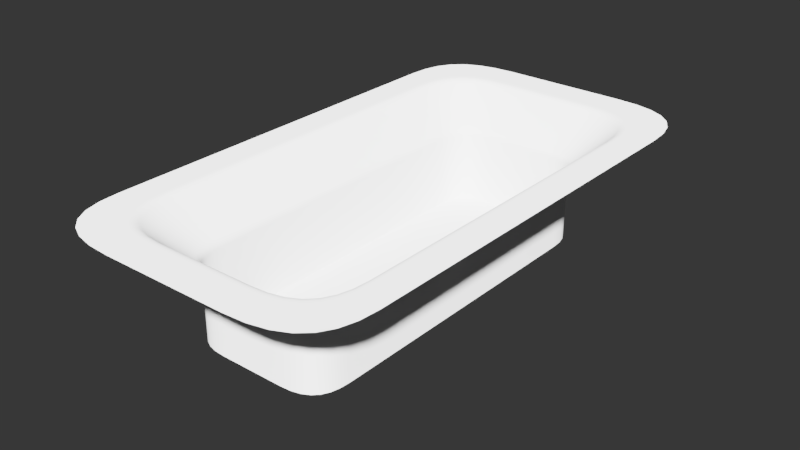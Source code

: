 # Source: 002.blend  (saved by Blender 2.79.0; exported with 4.5.12 LTS)
import bpy
from mathutils import Matrix  # noqa: F401  (used for matrix-valued properties, if any)

bpy.ops.wm.read_factory_settings(use_empty=True)
scene = bpy.context.scene
scene.name = 'Scene'

# ---- collections
col_collection_1 = bpy.data.collections.new('Collection 1'); scene.collection.children.link(col_collection_1)

# ---- node groups
ng_auto_smooth = bpy.data.node_groups.new('Auto Smooth', 'GeometryNodeTree')
_s = ng_auto_smooth.interface.new_socket(name='Geometry', in_out='OUTPUT', socket_type='NodeSocketGeometry')
_s = ng_auto_smooth.interface.new_socket(name='Geometry', in_out='INPUT', socket_type='NodeSocketGeometry')
_s = ng_auto_smooth.interface.new_socket(name='Angle', in_out='INPUT', socket_type='NodeSocketFloat')
_s.subtype = 'ANGLE'
_s.min_value = 0.0
_s.max_value = 3.142
ng_auto_smooth.is_modifier = True
_N = ng_auto_smooth.nodes; _L = ng_auto_smooth.links
n0 = _N.new('NodeGroupOutput'); n0.name = 'Group Output'; n0.location = (480, -100)
n1 = _N.new('NodeGroupInput'); n1.name = 'Group Input'; n1.location = (-420, -300)
n2 = _N.new('NodeGroupInput'); n2.name = 'Group Input.001'; n2.location = (-60, -100)
n3 = _N.new('GeometryNodeSetShadeSmooth'); n3.name = 'Set Shade Smooth'; n3.location = (120, -100)
n3.domain = 'EDGE'
n4 = _N.new('GeometryNodeSetShadeSmooth'); n4.name = 'Set Shade Smooth.001'; n4.location = (300, -100)
n5 = _N.new('GeometryNodeInputMeshEdgeAngle'); n5.name = 'Edge Angle'; n5.location = (-420, -220)
n6 = _N.new('GeometryNodeInputEdgeSmooth'); n6.name = 'Is Edge Smooth'; n6.location = (-60, -160)
n7 = _N.new('GeometryNodeInputShadeSmooth'); n7.name = 'Is Face Smooth'; n7.location = (-240, -340)
n8 = _N.new('FunctionNodeBooleanMath'); n8.name = 'Boolean Math'; n8.location = (-60, -220)
n9 = _N.new('FunctionNodeCompare'); n9.name = 'Compare'; n9.location = (-240, -180)
n9.operation = 'LESS_EQUAL'
_L.new(n5.outputs[0], n9.inputs[0])
_L.new(n4.outputs[0], n0.inputs[0])
_L.new(n1.outputs[1], n9.inputs[1])
_L.new(n9.outputs[0], n8.inputs[0])
_L.new(n7.outputs[0], n8.inputs[1])
_L.new(n2.outputs[0], n3.inputs[0])
_L.new(n6.outputs[0], n3.inputs[1])
_L.new(n3.outputs[0], n4.inputs[0])
_L.new(n8.outputs[0], n3.inputs[2])
n0.is_active_output = True

# ---- world
world_world = bpy.data.worlds.new('World'); scene.world = world_world
world_world.use_nodes = True; world_world.node_tree.nodes.clear()
_N = world_world.node_tree.nodes; _L = world_world.node_tree.links
n0 = _N.new('ShaderNodeBackground'); n0.name = 'Background'; n0.location = (630, 254)
n0.inputs[0].default_value = (0.003936, 0.003936, 0.003936, 1.0)
n1 = _N.new('ShaderNodeOutputWorld'); n1.name = 'World Output'; n1.location = (890, 246)
_L.new(n0.outputs[0], n1.inputs[0])
n1.is_active_output = True
world_world.color = (0.05088, 0.05088, 0.05088)
world_world.use_sun_shadow = False
world_world.sun_shadow_jitter_overblur = 0.0
world_world.cycles.sampling_method = 'MANUAL'

# ---- meshes
me_plane_133 = bpy.data.meshes.new('Plane.133')
me_plane_133.from_pydata([(-0.2521, 1.009, 6.453e-16), (-0.5689, 0.735, 2.052e-16), (0.2521, 1.009, 6.453e-16), (0.5689, 0.735, 2.052e-16), (-0.2521, -1.009, 6.453e-16), (-0.5689, -0.735, 2.052e-16), (0.2521, -1.009, 6.453e-16), (0.5689, -0.735, 2.052e-16), (-0.563, 0.8105, 3.438e-16), (-0.5449, 0.8731, 6.732e-16), (-0.514, 0.9233, 1.064e-15), (-0.4699, 0.9615, 1.386e-15), (-0.4119, 0.9881, 1.51e-15), (-0.3395, 1.004, 1.306e-15), (0.563, 0.8105, 3.438e-16), (0.5449, 0.8731, 6.732e-16), (0.514, 0.9233, 1.064e-15), (0.4699, 0.9615, 1.386e-15), (0.4119, 0.9881, 1.51e-15), (0.3395, 1.004, 1.306e-15), (-0.563, -0.8105, 3.438e-16), (-0.5449, -0.8731, 6.732e-16), (-0.514, -0.9233, 1.064e-15), (-0.4699, -0.9615, 1.386e-15), (-0.4119, -0.9881, 1.51e-15), (-0.3395, -1.004, 1.306e-15), (0.563, -0.8105, 3.438e-16), (0.5449, -0.8731, 6.732e-16), (0.514, -0.9233, 1.064e-15), (0.4699, -0.9615, 1.386e-15), (0.4119, -0.9881, 1.51e-15), (0.3395, -1.004, 1.306e-15), (0.5689, 0.147, 2.052e-16), (0.5689, 0.441, 2.052e-16), (0.5689, -0.147, 2.052e-16), (0.5689, -0.441, 2.052e-16), (-0.5689, 0.147, 2.052e-16), (-0.5689, 0.441, 2.052e-16), (-0.5689, -0.147, 2.052e-16), (-0.5689, -0.441, 2.052e-16), (0.3245, -0.441, 2.052e-16), (0.3245, -0.7083, 2.052e-16), (0.2447, -0.7743, 6.453e-16), (0.3245, 0.441, 2.052e-16), (-0.3245, -0.441, 2.052e-16), (-0.3245, -0.7083, 2.052e-16), (-0.2447, -0.7743, 6.453e-16), (0.3245, 0.7083, 2.052e-16), (0.2447, 0.7743, 6.453e-16), (-0.3245, 0.441, 2.052e-16), (-0.3245, 0.7083, 2.052e-16), (-0.2447, 0.7743, 6.453e-16), (-5.96e-08, 0.7743, -1.829e-15), (-0.3245, 0.147, 2.052e-16), (-1.192e-07, 1.009, -1.829e-15), (-2.98e-08, 0.441, -1.829e-15), (-1.49e-08, 0.147, -1.829e-15), (0.3245, 0.147, 2.052e-16), (5.96e-08, -0.7743, -1.829e-15), (-0.3245, -0.147, 2.052e-16), (1.192e-07, -1.009, -1.829e-15), (2.98e-08, -0.441, -1.829e-15), (1.49e-08, -0.147, -1.829e-15), (0.3245, -0.147, 2.052e-16), (5.96e-08, -0.7083, -1.829e-15), (-5.96e-08, 0.7083, -1.829e-15)], [], [(51, 13, 12), (59, 53, 36, 38), (48, 18, 19), (45, 44, 39, 5), (58, 46, 4, 60), (49, 37, 36, 53), (50, 10, 9), (62, 56, 53, 59), (48, 19, 2), (50, 51, 11, 10), (52, 54, 0, 51), (47, 16, 17, 48), (41, 27, 26), (62, 63, 57, 56), (50, 8, 1), (41, 42, 29, 28), (50, 9, 8), (42, 6, 31), (52, 48, 2, 54), (45, 5, 20), (45, 20, 21), (45, 21, 22), (46, 24, 25), (46, 25, 4), (50, 65, 52, 51), (40, 35, 34, 63), (12, 11, 51), (63, 62, 61, 40), (57, 43, 55, 56), (41, 64, 58, 42), (51, 0, 13), (47, 48, 52, 65), (47, 43, 33, 3), (53, 56, 55, 49), (41, 28, 27), (44, 59, 38, 39), (43, 57, 32, 33), (58, 60, 6, 42), (47, 3, 14), (59, 44, 61, 62), (30, 29, 42), (50, 1, 37, 49), (47, 14, 15), (42, 31, 30), (41, 7, 35, 40), (41, 26, 7), (18, 48, 17), (47, 15, 16), (24, 46, 23), (45, 22, 23, 46), (45, 46, 58, 64), (63, 34, 32, 57), (44, 45, 64, 61), (40, 61, 64, 41), (49, 55, 65, 50), (43, 47, 65, 55)])
me_plane_133.use_remesh_preserve_volume = False
me_plane_133.use_remesh_preserve_attributes = False
me_plane_133.use_mirror_vertex_groups = False
me_plane_133.update()
me_plane_134 = bpy.data.meshes.new('Plane.134')
me_plane_134.from_pydata([(0.2593, 0.5341, -0.421), (0.1188, 0.6746, -0.421), (-0.1188, 0.6746, -0.421), (-0.2593, 0.5341, -0.421), (-0.2593, -0.5341, -0.421), (-0.1188, -0.6746, -0.421), (0.1188, -0.6746, -0.421), (0.2593, -0.5341, -0.421), (0.2567, 0.5729, -0.421), (0.2487, 0.605, -0.421), (0.235, 0.6307, -0.421), (0.2154, 0.6503, -0.421), (0.1897, 0.664, -0.421), (0.1576, 0.672, -0.421), (-0.1576, 0.672, -0.421), (-0.1897, 0.664, -0.421), (-0.2154, 0.6503, -0.421), (-0.235, 0.6307, -0.421), (-0.2487, 0.605, -0.421), (-0.2567, 0.5729, -0.421), (-0.2567, -0.5729, -0.421), (-0.2487, -0.605, -0.421), (-0.235, -0.6307, -0.421), (-0.2154, -0.6503, -0.421), (-0.1897, -0.664, -0.421), (-0.1576, -0.672, -0.421), (0.1576, -0.672, -0.421), (0.1897, -0.664, -0.421), (0.2154, -0.6503, -0.421), (0.235, -0.6307, -0.421), (0.2487, -0.605, -0.421), (0.2567, -0.5729, -0.421), (0.2593, 0.3205, -0.421), (0.2593, 0.1068, -0.421), (0.2593, -0.1068, -0.421), (0.2593, -0.3205, -0.421), (-0.2593, -0.3205, -0.421), (-0.2593, -0.1068, -0.421), (-0.2593, 0.1068, -0.421), (-0.2593, 0.3205, -0.421), (0.2292, 0.9554, 0.0), (0.5172, 0.696, 0.0), (-0.5172, 0.696, 0.0), (-0.2292, 0.9554, 0.0), (-0.2292, -0.9554, 0.0), (-0.5172, -0.696, 0.0), (0.5172, -0.696, 0.0), (0.2292, -0.9554, 0.0), (0.5118, 0.7675, 0.0), (0.4954, 0.8268, 0.0), (0.4673, 0.8743, 0.0), (0.4272, 0.9104, 0.0), (0.3745, 0.9357, 0.0), (0.3086, 0.9505, 0.0), (-0.3086, 0.9505, 0.0), (-0.3745, 0.9357, 0.0), (-0.4272, 0.9104, 0.0), (-0.4673, 0.8743, 0.0), (-0.4954, 0.8268, 0.0), (-0.5118, 0.7675, 0.0), (-0.5118, -0.7675, 0.0), (-0.4954, -0.8268, 0.0), (-0.4673, -0.8743, 0.0), (-0.4272, -0.9104, 0.0), (-0.3745, -0.9357, 0.0), (-0.3086, -0.9505, 0.0), (0.3086, -0.9505, 0.0), (0.3745, -0.9357, 0.0), (0.4272, -0.9104, 0.0), (0.4673, -0.8743, 0.0), (0.4954, -0.8268, 0.0), (0.5118, -0.7675, 0.0), (0.5172, -0.4176, 0.0), (0.5172, -0.1392, 0.0), (0.5172, 0.1392, 0.0), (0.5172, 0.4176, 0.0), (-0.5172, 0.4176, 0.0), (-0.5172, 0.1392, 0.0), (-0.5172, -0.1392, 0.0), (-0.5172, -0.4176, 0.0), (5.96e-08, -0.6746, -0.421), (1.192e-07, -0.9554, 0.0), (0.0, 0.6746, -0.421), (-5.96e-08, 0.9554, 0.0), (5.96e-08, -0.3205, -0.421), (5.96e-08, -0.5341, -0.421), (2.98e-08, -0.1068, -0.421), (1.49e-08, 0.1068, -0.421), (0.0, 0.3205, -0.421), (0.0, 0.5341, -0.421), (0.1848, 0.8365, 0.0), (0.1725, 0.8047, -0.01324), (0.1188, 0.6746, -0.1627), (0.1243, 0.6878, -0.1306), (0.2593, 0.5341, -0.1627), (0.2724, 0.5398, -0.1306), (0.4155, 0.608, 0.0), (0.3879, 0.5898, -0.01324), (-0.4155, 0.608, 0.0), (-0.3879, 0.5898, -0.01324), (-0.2593, 0.5341, -0.1627), (-0.2724, 0.5398, -0.1306), (-0.1188, 0.6746, -0.1627), (-0.1243, 0.6878, -0.1306), (-0.1848, 0.8365, 0.0), (-0.1725, 0.8047, -0.01324), (-0.1848, -0.8365, 0.0), (-0.1725, -0.8047, -0.01324), (-0.1188, -0.6746, -0.1627), (-0.1243, -0.6878, -0.1306), (-0.2593, -0.5341, -0.1627), (-0.2724, -0.5398, -0.1306), (-0.4155, -0.608, 0.0), (-0.3879, -0.5898, -0.01324), (0.4155, -0.608, 0.0), (0.3879, -0.5898, -0.01324), (0.2593, -0.5341, -0.1627), (0.2724, -0.5398, -0.1306), (0.1188, -0.6746, -0.1627), (0.1243, -0.6878, -0.1306), (0.1848, -0.8365, 0.0), (0.1725, -0.8047, -0.01324), (0.2696, 0.5806, -0.1306), (0.2567, 0.5729, -0.1627), (0.2611, 0.6144, -0.1306), (0.2487, 0.605, -0.1627), (0.2467, 0.6415, -0.1306), (0.235, 0.6307, -0.1627), (0.2261, 0.6622, -0.1306), (0.2154, 0.6503, -0.1627), (0.199, 0.6766, -0.1306), (0.1897, 0.664, -0.1627), (0.1651, 0.685, -0.1306), (0.1576, 0.672, -0.1627), (0.4113, 0.6706, 0.0), (0.3839, 0.6489, -0.01324), (0.3983, 0.7226, 0.0), (0.3717, 0.698, -0.01324), (0.376, 0.7645, 0.0), (0.3507, 0.7374, -0.01324), (0.344, 0.7965, 0.0), (0.3207, 0.7674, -0.01324), (0.3018, 0.8189, 0.0), (0.2813, 0.7883, -0.01324), (0.2488, 0.8321, 0.0), (0.232, 0.8007, -0.01324), (-0.1651, 0.685, -0.1306), (-0.1576, 0.672, -0.1627), (-0.199, 0.6766, -0.1306), (-0.1897, 0.664, -0.1627), (-0.2261, 0.6622, -0.1306), (-0.2154, 0.6503, -0.1627), (-0.2467, 0.6415, -0.1306), (-0.235, 0.6307, -0.1627), (-0.2611, 0.6144, -0.1306), (-0.2487, 0.605, -0.1627), (-0.2696, 0.5806, -0.1306), (-0.2567, 0.5729, -0.1627), (-0.2488, 0.8321, 0.0), (-0.232, 0.8007, -0.01324), (-0.3018, 0.8189, 0.0), (-0.2813, 0.7883, -0.01324), (-0.344, 0.7965, 0.0), (-0.3207, 0.7674, -0.01324), (-0.376, 0.7645, 0.0), (-0.3507, 0.7374, -0.01324), (-0.3983, 0.7226, 0.0), (-0.3717, 0.698, -0.01324), (-0.4113, 0.6706, 0.0), (-0.3839, 0.6489, -0.01324), (-0.2696, -0.5806, -0.1306), (-0.2567, -0.5729, -0.1627), (-0.2611, -0.6144, -0.1306), (-0.2487, -0.605, -0.1627), (-0.2467, -0.6415, -0.1306), (-0.235, -0.6307, -0.1627), (-0.2261, -0.6622, -0.1306), (-0.2154, -0.6503, -0.1627), (-0.199, -0.6766, -0.1306), (-0.1897, -0.664, -0.1627), (-0.1651, -0.685, -0.1306), (-0.1576, -0.672, -0.1627), (-0.4113, -0.6706, 0.0), (-0.3839, -0.6489, -0.01324), (-0.3983, -0.7226, 0.0), (-0.3717, -0.698, -0.01324), (-0.376, -0.7645, 0.0), (-0.3507, -0.7374, -0.01324), (-0.344, -0.7965, 0.0), (-0.3207, -0.7674, -0.01324), (-0.3018, -0.8189, 0.0), (-0.2813, -0.7883, -0.01324), (-0.2488, -0.8321, 0.0), (-0.232, -0.8007, -0.01324), (0.1651, -0.685, -0.1306), (0.1576, -0.672, -0.1627), (0.199, -0.6766, -0.1306), (0.1897, -0.664, -0.1627), (0.2261, -0.6622, -0.1306), (0.2154, -0.6503, -0.1627), (0.2467, -0.6415, -0.1306), (0.235, -0.6307, -0.1627), (0.2611, -0.6144, -0.1306), (0.2487, -0.605, -0.1627), (0.2696, -0.5806, -0.1306), (0.2567, -0.5729, -0.1627), (0.2488, -0.8321, 0.0), (0.232, -0.8007, -0.01324), (0.3018, -0.8189, 0.0), (0.2813, -0.7883, -0.01324), (0.344, -0.7965, 0.0), (0.3207, -0.7674, -0.01324), (0.376, -0.7645, 0.0), (0.3507, -0.7374, -0.01324), (0.3983, -0.7226, 0.0), (0.3717, -0.698, -0.01324), (0.4113, -0.6706, 0.0), (0.3839, -0.6489, -0.01324), (0.2593, 0.3205, -0.1627), (0.2724, 0.3239, -0.1306), (0.2593, 0.1068, -0.1627), (0.2724, 0.108, -0.1306), (0.2593, -0.1068, -0.1627), (0.2724, -0.108, -0.1306), (0.2724, -0.3239, -0.1306), (0.2593, -0.3205, -0.1627), (0.4155, -0.3648, 0.0), (0.3879, -0.3539, -0.01324), (0.4155, -0.1216, 0.0), (0.3879, -0.118, -0.01324), (0.4155, 0.1216, 0.0), (0.3879, 0.118, -0.01324), (0.3879, 0.3539, -0.01324), (0.4155, 0.3648, 0.0), (-0.4155, 0.3648, 0.0), (-0.3879, 0.3539, -0.01324), (-0.4155, 0.1216, 0.0), (-0.3879, 0.118, -0.01324), (-0.4155, -0.1216, 0.0), (-0.3879, -0.118, -0.01324), (-0.3879, -0.3539, -0.01324), (-0.4155, -0.3648, 0.0), (-0.2593, -0.3205, -0.1627), (-0.2724, -0.3239, -0.1306), (-0.2593, -0.1068, -0.1627), (-0.2724, -0.108, -0.1306), (-0.2593, 0.1068, -0.1627), (-0.2724, 0.108, -0.1306), (-0.2724, 0.3239, -0.1306), (-0.2593, 0.3205, -0.1627), (1.192e-07, -0.6878, -0.1306), (1.192e-07, -0.6746, -0.1627), (1.192e-07, -0.8047, -0.01324), (1.192e-07, -0.8365, 0.0), (-5.96e-08, 0.8047, -0.01324), (-5.96e-08, 0.8365, 0.0), (-5.96e-08, 0.6878, -0.1306), (-5.96e-08, 0.6746, -0.1627), (-0.1828, 0.8311, -0.0002471), (-0.1809, 0.8261, -0.001004), (-0.1791, 0.8214, -0.002293), (-0.1774, 0.817, -0.004139), (-0.1757, 0.8128, -0.006564), (-0.1741, 0.8087, -0.009591), (-0.2461, 0.8268, -0.0002471), (-0.2436, 0.8219, -0.001004), (-0.2411, 0.8172, -0.002293), (-0.2388, 0.8128, -0.004139), (-0.2365, 0.8086, -0.006564), (-0.2342, 0.8046, -0.009591), (-0.2985, 0.8137, -0.0002471), (-0.2954, 0.8089, -0.001004), (-0.2925, 0.8044, -0.002293), (-0.2896, 0.8001, -0.004139), (-0.2868, 0.7961, -0.006564), (-0.2841, 0.7922, -0.009591), (-0.3403, 0.7915, -0.0002471), (-0.3368, 0.7869, -0.001004), (-0.3335, 0.7826, -0.002293), (-0.3303, 0.7785, -0.004139), (-0.3271, 0.7746, -0.006564), (-0.3239, 0.771, -0.009591), (-0.372, 0.7598, -0.0002471), (-0.3683, 0.7554, -0.001004), (-0.3647, 0.7514, -0.002293), (-0.3611, 0.7476, -0.004139), (-0.3577, 0.7441, -0.006564), (-0.3542, 0.7407, -0.009591), (-0.3941, 0.7182, -0.0002471), (-0.3902, 0.7142, -0.001004), (-0.3864, 0.7105, -0.002293), (-0.3827, 0.7071, -0.004139), (-0.379, 0.7039, -0.006564), (-0.3754, 0.7009, -0.009591), (-0.407, 0.6666, -0.0002471), (-0.403, 0.663, -0.001004), (-0.3991, 0.6597, -0.002293), (-0.3953, 0.6567, -0.004139), (-0.3915, 0.6539, -0.006564), (-0.3878, 0.6513, -0.009591), (-0.4112, 0.6044, -0.0002471), (-0.4072, 0.6012, -0.001004), (-0.4033, 0.5984, -0.002293), (-0.3994, 0.5958, -0.004139), (-0.3956, 0.5936, -0.006564), (-0.3918, 0.5916, -0.009591), (-0.4112, 0.3627, -0.0002471), (-0.4072, 0.3607, -0.001004), (-0.4033, 0.359, -0.002293), (-0.3994, 0.3575, -0.004139), (-0.3956, 0.3561, -0.006564), (-0.3918, 0.3549, -0.009591), (-0.4112, 0.1209, -0.0002471), (-0.4072, 0.1202, -0.001004), (-0.4033, 0.1197, -0.002293), (-0.3994, 0.1192, -0.004139), (-0.3956, 0.1187, -0.006564), (-0.3918, 0.1183, -0.009591), (-0.4112, -0.1209, -0.0002471), (-0.4072, -0.1202, -0.001004), (-0.4033, -0.1197, -0.002293), (-0.3994, -0.1192, -0.004139), (-0.3956, -0.1187, -0.006564), (-0.3918, -0.1183, -0.009591), (-0.4112, -0.3627, -0.0002471), (-0.4072, -0.3607, -0.001004), (-0.4033, -0.359, -0.002293), (-0.3994, -0.3575, -0.004139), (-0.3956, -0.3561, -0.006564), (-0.3918, -0.3549, -0.009591), (-0.4112, -0.6044, -0.0002471), (-0.4072, -0.6012, -0.001004), (-0.4033, -0.5984, -0.002293), (-0.3994, -0.5958, -0.004139), (-0.3956, -0.5936, -0.006564), (-0.3918, -0.5916, -0.009591), (-0.407, -0.6666, -0.0002471), (-0.403, -0.663, -0.001004), (-0.3991, -0.6597, -0.002293), (-0.3953, -0.6567, -0.004139), (-0.3915, -0.6539, -0.006564), (-0.3878, -0.6513, -0.009591), (-0.3941, -0.7182, -0.0002471), (-0.3902, -0.7142, -0.001004), (-0.3864, -0.7105, -0.002293), (-0.3827, -0.7071, -0.004139), (-0.379, -0.7039, -0.006564), (-0.3754, -0.7009, -0.009591), (-0.372, -0.7598, -0.0002471), (-0.3683, -0.7554, -0.001004), (-0.3647, -0.7514, -0.002293), (-0.3611, -0.7476, -0.004139), (-0.3577, -0.7441, -0.006564), (-0.3542, -0.7407, -0.009591), (-0.3403, -0.7915, -0.0002471), (-0.3368, -0.7869, -0.001004), (-0.3335, -0.7826, -0.002293), (-0.3303, -0.7785, -0.004139), (-0.3271, -0.7746, -0.006564), (-0.3239, -0.771, -0.009591), (-0.2985, -0.8137, -0.0002471), (-0.2954, -0.8089, -0.001004), (-0.2925, -0.8044, -0.002293), (-0.2896, -0.8001, -0.004139), (-0.2868, -0.7961, -0.006564), (-0.2841, -0.7922, -0.009591), (-0.2461, -0.8268, -0.0002471), (-0.2436, -0.8219, -0.001004), (-0.2411, -0.8172, -0.002293), (-0.2388, -0.8128, -0.004139), (-0.2365, -0.8086, -0.006564), (-0.2342, -0.8046, -0.009591), (-0.1828, -0.8311, -0.0002471), (-0.1809, -0.8261, -0.001004), (-0.1791, -0.8214, -0.002293), (-0.1774, -0.817, -0.004139), (-0.1757, -0.8128, -0.006564), (-0.1741, -0.8087, -0.009591), (1.192e-07, -0.8311, -0.0002471), (1.192e-07, -0.8261, -0.001004), (1.192e-07, -0.8214, -0.002293), (1.192e-07, -0.817, -0.004139), (1.192e-07, -0.8128, -0.006564), (1.192e-07, -0.8087, -0.009591), (0.1828, -0.8311, -0.0002471), (0.1809, -0.8261, -0.001004), (0.1791, -0.8214, -0.002293), (0.1774, -0.817, -0.004139), (0.1757, -0.8128, -0.006564), (0.1741, -0.8087, -0.009591), (0.2461, -0.8268, -0.0002471), (0.2436, -0.8219, -0.001004), (0.2411, -0.8172, -0.002293), (0.2388, -0.8128, -0.004139), (0.2365, -0.8086, -0.006564), (0.2342, -0.8046, -0.009591), (0.2985, -0.8137, -0.0002471), (0.2954, -0.8089, -0.001004), (0.2925, -0.8044, -0.002293), (0.2896, -0.8001, -0.004139), (0.2868, -0.7961, -0.006564), (0.2841, -0.7922, -0.009591), (0.3403, -0.7915, -0.0002471), (0.3368, -0.7869, -0.001004), (0.3335, -0.7826, -0.002293), (0.3303, -0.7785, -0.004139), (0.3271, -0.7746, -0.006564), (0.3239, -0.771, -0.009591), (0.372, -0.7598, -0.0002471), (0.3683, -0.7554, -0.001004), (0.3647, -0.7514, -0.002293), (0.3611, -0.7476, -0.004139), (0.3577, -0.7441, -0.006564), (0.3542, -0.7407, -0.009591), (0.3941, -0.7182, -0.0002471), (0.3902, -0.7142, -0.001004), (0.3864, -0.7105, -0.002293), (0.3827, -0.7071, -0.004139), (0.379, -0.7039, -0.006564), (0.3754, -0.7009, -0.009591), (0.407, -0.6666, -0.0002471), (0.403, -0.663, -0.001004), (0.3991, -0.6597, -0.002293), (0.3953, -0.6567, -0.004139), (0.3915, -0.6539, -0.006564), (0.3878, -0.6513, -0.009591), (0.4112, -0.6044, -0.0002471), (0.4072, -0.6012, -0.001004), (0.4033, -0.5984, -0.002293), (0.3994, -0.5958, -0.004139), (0.3956, -0.5936, -0.006564), (0.3918, -0.5916, -0.009591), (0.4112, -0.3627, -0.0002471), (0.4072, -0.3607, -0.001004), (0.4033, -0.359, -0.002293), (0.3994, -0.3575, -0.004139), (0.3956, -0.3561, -0.006564), (0.3918, -0.3549, -0.009591), (0.4112, -0.1209, -0.0002471), (0.4072, -0.1202, -0.001004), (0.4033, -0.1197, -0.002293), (0.3994, -0.1192, -0.004139), (0.3956, -0.1187, -0.006564), (0.3918, -0.1183, -0.009591), (0.4112, 0.1209, -0.0002471), (0.4072, 0.1202, -0.001004), (0.4033, 0.1197, -0.002293), (0.3994, 0.1192, -0.004139), (0.3956, 0.1187, -0.006564), (0.3918, 0.1183, -0.009591), (0.4112, 0.3627, -0.0002471), (0.4072, 0.3607, -0.001004), (0.4033, 0.359, -0.002293), (0.3994, 0.3575, -0.004139), (0.3956, 0.3561, -0.006564), (0.3918, 0.3549, -0.009591), (0.4112, 0.6044, -0.0002471), (0.4072, 0.6012, -0.001004), (0.4033, 0.5984, -0.002293), (0.3994, 0.5958, -0.004139), (0.3956, 0.5936, -0.006564), (0.3918, 0.5916, -0.009591), (0.407, 0.6666, -0.0002471), (0.403, 0.663, -0.001004), (0.3991, 0.6597, -0.002293), (0.3953, 0.6567, -0.004139), (0.3915, 0.6539, -0.006564), (0.3878, 0.6513, -0.009591), (0.3941, 0.7182, -0.0002471), (0.3902, 0.7142, -0.001004), (0.3864, 0.7105, -0.002293), (0.3827, 0.7071, -0.004139), (0.379, 0.7039, -0.006564), (0.3754, 0.7009, -0.009591), (0.372, 0.7598, -0.0002471), (0.3683, 0.7554, -0.001004), (0.3647, 0.7514, -0.002293), (0.3611, 0.7476, -0.004139), (0.3577, 0.7441, -0.006564), (0.3542, 0.7407, -0.009591), (0.3403, 0.7915, -0.0002471), (0.3368, 0.7869, -0.001004), (0.3335, 0.7826, -0.002293), (0.3303, 0.7785, -0.004139), (0.3271, 0.7746, -0.006564), (0.3239, 0.771, -0.009591), (0.2985, 0.8137, -0.0002471), (0.2954, 0.8089, -0.001004), (0.2925, 0.8044, -0.002293), (0.2896, 0.8001, -0.004139), (0.2868, 0.7961, -0.006564), (0.2841, 0.7922, -0.009591), (0.2461, 0.8268, -0.0002471), (0.2436, 0.8219, -0.001004), (0.2411, 0.8172, -0.002293), (0.2388, 0.8128, -0.004139), (0.2365, 0.8086, -0.006564), (0.2342, 0.8046, -0.009591), (0.1828, 0.8311, -0.0002471), (0.1809, 0.8261, -0.001004), (0.1791, 0.8214, -0.002293), (0.1774, 0.817, -0.004139), (0.1757, 0.8128, -0.006564), (0.1741, 0.8087, -0.009591), (-5.96e-08, 0.8311, -0.0002471), (-5.96e-08, 0.8261, -0.001004), (-5.96e-08, 0.8214, -0.002293), (-5.96e-08, 0.817, -0.004139), (-5.96e-08, 0.8128, -0.006564), (-5.96e-08, 0.8087, -0.009591), (0.119, 0.6749, -0.1572), (0.1193, 0.6756, -0.1522), (0.1198, 0.6769, -0.1474), (0.1205, 0.6787, -0.143), (0.1215, 0.6811, -0.1387), (0.1228, 0.6842, -0.1346), (0.1577, 0.6722, -0.1572), (0.1582, 0.673, -0.1522), (0.1589, 0.6742, -0.1474), (0.1599, 0.6761, -0.143), (0.1613, 0.6785, -0.1387), (0.1631, 0.6814, -0.1346), (0.1899, 0.6642, -0.1572), (0.1904, 0.6649, -0.1522), (0.1913, 0.6661, -0.1474), (0.1926, 0.6679, -0.143), (0.1943, 0.6702, -0.1387), (0.1964, 0.6731, -0.1346), (0.2156, 0.6505, -0.1572), (0.2162, 0.6512, -0.1522), (0.2173, 0.6523, -0.1474), (0.2188, 0.654, -0.143), (0.2207, 0.6562, -0.1387), (0.2232, 0.6589, -0.1346), (0.2352, 0.6309, -0.1572), (0.2359, 0.6315, -0.1522), (0.237, 0.6326, -0.1474), (0.2387, 0.6341, -0.143), (0.2408, 0.6361, -0.1387), (0.2435, 0.6385, -0.1346), (0.2489, 0.6052, -0.1572), (0.2496, 0.6057, -0.1522), (0.2508, 0.6066, -0.1474), (0.2526, 0.6079, -0.143), (0.2549, 0.6097, -0.1387), (0.2577, 0.6118, -0.1346), (0.2569, 0.573, -0.1572), (0.2577, 0.5735, -0.1522), (0.2589, 0.5742, -0.1474), (0.2607, 0.5753, -0.143), (0.2631, 0.5767, -0.1387), (0.266, 0.5785, -0.1346), (0.2596, 0.5342, -0.1572), (0.2603, 0.5346, -0.1522), (0.2616, 0.5351, -0.1474), (0.2634, 0.5359, -0.143), (0.2658, 0.5369, -0.1387), (0.2688, 0.5382, -0.1346), (0.2596, 0.3205, -0.1572), (0.2603, 0.3207, -0.1522), (0.2616, 0.3211, -0.1474), (0.2634, 0.3215, -0.143), (0.2658, 0.3222, -0.1387), (0.2688, 0.3229, -0.1346), (0.2596, 0.1068, -0.1572), (0.2603, 0.1069, -0.1522), (0.2616, 0.107, -0.1474), (0.2634, 0.1072, -0.143), (0.2658, 0.1074, -0.1387), (0.2688, 0.1076, -0.1346), (0.2596, -0.1068, -0.1572), (0.2603, -0.1069, -0.1522), (0.2616, -0.107, -0.1474), (0.2634, -0.1072, -0.143), (0.2658, -0.1074, -0.1387), (0.2688, -0.1076, -0.1346), (0.2596, -0.3205, -0.1572), (0.2603, -0.3207, -0.1522), (0.2616, -0.3211, -0.1474), (0.2634, -0.3215, -0.143), (0.2658, -0.3222, -0.1387), (0.2688, -0.3229, -0.1346), (0.2596, -0.5342, -0.1572), (0.2603, -0.5346, -0.1522), (0.2616, -0.5351, -0.1474), (0.2634, -0.5359, -0.143), (0.2658, -0.5369, -0.1387), (0.2688, -0.5382, -0.1346), (0.2569, -0.573, -0.1572), (0.2577, -0.5735, -0.1522), (0.2589, -0.5742, -0.1474), (0.2607, -0.5753, -0.143), (0.2631, -0.5767, -0.1387), (0.266, -0.5785, -0.1346), (0.2489, -0.6052, -0.1572), (0.2496, -0.6057, -0.1522), (0.2508, -0.6066, -0.1474), (0.2526, -0.6079, -0.143), (0.2549, -0.6097, -0.1387), (0.2577, -0.6118, -0.1346), (0.2352, -0.6309, -0.1572), (0.2359, -0.6315, -0.1522), (0.237, -0.6326, -0.1474), (0.2387, -0.6341, -0.143), (0.2408, -0.6361, -0.1387), (0.2435, -0.6385, -0.1346), (0.2156, -0.6505, -0.1572), (0.2162, -0.6512, -0.1522), (0.2173, -0.6523, -0.1474), (0.2188, -0.654, -0.143), (0.2207, -0.6562, -0.1387), (0.2232, -0.6589, -0.1346), (0.1899, -0.6642, -0.1572), (0.1904, -0.6649, -0.1522), (0.1913, -0.6661, -0.1474), (0.1926, -0.6679, -0.143), (0.1943, -0.6702, -0.1387), (0.1964, -0.6731, -0.1346), (0.1577, -0.6722, -0.1572), (0.1582, -0.673, -0.1522), (0.1589, -0.6742, -0.1474), (0.1599, -0.6761, -0.143), (0.1613, -0.6785, -0.1387), (0.1631, -0.6814, -0.1346), (0.119, -0.6749, -0.1572), (0.1193, -0.6756, -0.1522), (0.1198, -0.6769, -0.1474), (0.1205, -0.6787, -0.143), (0.1215, -0.6811, -0.1387), (0.1228, -0.6842, -0.1346), (1.192e-07, -0.6749, -0.1572), (1.192e-07, -0.6756, -0.1522), (1.192e-07, -0.6769, -0.1474), (1.192e-07, -0.6787, -0.143), (1.192e-07, -0.6811, -0.1387), (1.192e-07, -0.6842, -0.1346), (-0.119, -0.6749, -0.1572), (-0.1193, -0.6756, -0.1522), (-0.1198, -0.6769, -0.1474), (-0.1205, -0.6787, -0.143), (-0.1215, -0.6811, -0.1387), (-0.1228, -0.6842, -0.1346), (-0.1577, -0.6722, -0.1572), (-0.1582, -0.673, -0.1522), (-0.1589, -0.6742, -0.1474), (-0.1599, -0.6761, -0.143), (-0.1613, -0.6785, -0.1387), (-0.1631, -0.6814, -0.1346), (-0.1899, -0.6642, -0.1572), (-0.1904, -0.6649, -0.1522), (-0.1913, -0.6661, -0.1474), (-0.1926, -0.6679, -0.143), (-0.1943, -0.6702, -0.1387), (-0.1964, -0.6731, -0.1346), (-0.2156, -0.6505, -0.1572), (-0.2162, -0.6512, -0.1522), (-0.2173, -0.6523, -0.1474), (-0.2188, -0.654, -0.143), (-0.2207, -0.6562, -0.1387), (-0.2232, -0.6589, -0.1346), (-0.2352, -0.6309, -0.1572), (-0.2359, -0.6315, -0.1522), (-0.237, -0.6326, -0.1474), (-0.2387, -0.6341, -0.143), (-0.2408, -0.6361, -0.1387), (-0.2435, -0.6385, -0.1346), (-0.2489, -0.6052, -0.1572), (-0.2496, -0.6057, -0.1522), (-0.2508, -0.6066, -0.1474), (-0.2526, -0.6079, -0.143), (-0.2549, -0.6097, -0.1387), (-0.2577, -0.6118, -0.1346), (-0.2569, -0.573, -0.1572), (-0.2577, -0.5735, -0.1522), (-0.2589, -0.5742, -0.1474), (-0.2607, -0.5753, -0.143), (-0.2631, -0.5767, -0.1387), (-0.266, -0.5785, -0.1346), (-0.2596, -0.5342, -0.1572), (-0.2603, -0.5346, -0.1522), (-0.2616, -0.5351, -0.1474), (-0.2634, -0.5359, -0.143), (-0.2658, -0.5369, -0.1387), (-0.2688, -0.5382, -0.1346), (-0.2596, -0.3205, -0.1572), (-0.2603, -0.3207, -0.1522), (-0.2616, -0.3211, -0.1474), (-0.2634, -0.3215, -0.143), (-0.2658, -0.3222, -0.1387), (-0.2688, -0.3229, -0.1346), (-0.2596, -0.1068, -0.1572), (-0.2603, -0.1069, -0.1522), (-0.2616, -0.107, -0.1474), (-0.2634, -0.1072, -0.143), (-0.2658, -0.1074, -0.1387), (-0.2688, -0.1076, -0.1346), (-0.2596, 0.1068, -0.1572), (-0.2603, 0.1069, -0.1522), (-0.2616, 0.107, -0.1474), (-0.2634, 0.1072, -0.143), (-0.2658, 0.1074, -0.1387), (-0.2688, 0.1076, -0.1346), (-0.2596, 0.3205, -0.1572), (-0.2603, 0.3207, -0.1522), (-0.2616, 0.3211, -0.1474), (-0.2634, 0.3215, -0.143), (-0.2658, 0.3222, -0.1387), (-0.2688, 0.3229, -0.1346), (-0.2596, 0.5342, -0.1572), (-0.2603, 0.5346, -0.1522), (-0.2616, 0.5351, -0.1474), (-0.2634, 0.5359, -0.143), (-0.2658, 0.5369, -0.1387), (-0.2688, 0.5382, -0.1346), (-0.2569, 0.573, -0.1572), (-0.2577, 0.5735, -0.1522), (-0.2589, 0.5742, -0.1474), (-0.2607, 0.5753, -0.143), (-0.2631, 0.5767, -0.1387), (-0.266, 0.5785, -0.1346), (-0.2489, 0.6052, -0.1572), (-0.2496, 0.6057, -0.1522), (-0.2508, 0.6066, -0.1474), (-0.2526, 0.6079, -0.143), (-0.2549, 0.6097, -0.1387), (-0.2577, 0.6118, -0.1346), (-0.2352, 0.6309, -0.1572), (-0.2359, 0.6315, -0.1522), (-0.237, 0.6326, -0.1474), (-0.2387, 0.6341, -0.143), (-0.2408, 0.6361, -0.1387), (-0.2435, 0.6385, -0.1346), (-0.2156, 0.6505, -0.1572), (-0.2162, 0.6512, -0.1522), (-0.2173, 0.6523, -0.1474), (-0.2188, 0.654, -0.143), (-0.2207, 0.6562, -0.1387), (-0.2232, 0.6589, -0.1346), (-0.1899, 0.6642, -0.1572), (-0.1904, 0.6649, -0.1522), (-0.1913, 0.6661, -0.1474), (-0.1926, 0.6679, -0.143), (-0.1943, 0.6702, -0.1387), (-0.1964, 0.6731, -0.1346), (-0.1577, 0.6722, -0.1572), (-0.1582, 0.673, -0.1522), (-0.1589, 0.6742, -0.1474), (-0.1599, 0.6761, -0.143), (-0.1613, 0.6785, -0.1387), (-0.1631, 0.6814, -0.1346), (-0.119, 0.6749, -0.1572), (-0.1193, 0.6756, -0.1522), (-0.1198, 0.6769, -0.1474), (-0.1205, 0.6787, -0.143), (-0.1215, 0.6811, -0.1387), (-0.1228, 0.6842, -0.1346), (-5.96e-08, 0.6749, -0.1572), (-5.96e-08, 0.6756, -0.1522), (-5.96e-08, 0.6769, -0.1474), (-5.96e-08, 0.6787, -0.143), (-5.96e-08, 0.6811, -0.1387), (-5.96e-08, 0.6842, -0.1346)], [], [(96, 233, 75, 41), (137, 124, 122, 135), (161, 148, 146, 159), (185, 172, 170, 183), (209, 196, 194, 207), (120, 253, 81, 47), (112, 241, 79, 45), (104, 255, 83, 43), (95, 219, 232, 97), (159, 146, 103, 105), (113, 111, 243, 240), (207, 194, 119, 121), (139, 126, 124, 137), (141, 128, 126, 139), (12, 131, 133, 13), (145, 132, 130, 143), (0, 94, 123, 8), (9, 125, 127, 10), (163, 150, 148, 161), (165, 152, 150, 163), (167, 154, 152, 165), (169, 156, 154, 167), (2, 102, 147, 14), (10, 127, 129, 11), (187, 174, 172, 185), (189, 176, 174, 187), (191, 178, 176, 189), (193, 180, 178, 191), (4, 110, 171, 20), (143, 130, 128, 141), (211, 198, 196, 209), (213, 200, 198, 211), (215, 202, 200, 213), (217, 204, 202, 215), (6, 118, 195, 26), (11, 129, 131, 12), (89, 82, 2, 14, 15, 16, 17, 18, 19, 3), (136, 134, 48, 49), (31, 205, 116, 7), (228, 226, 72, 73), (229, 223, 224, 227), (221, 223, 229, 231), (19, 157, 100, 3), (249, 246, 38, 39), (246, 244, 37, 38), (8, 123, 125, 9), (99, 101, 156, 169), (20, 171, 173, 21), (190, 188, 63, 64), (210, 208, 67, 68), (235, 248, 101, 99), (138, 136, 49, 50), (192, 190, 64, 65), (212, 210, 68, 69), (140, 138, 50, 51), (107, 109, 180, 193), (26, 195, 197, 27), (214, 212, 69, 70), (91, 254, 256, 93), (253, 106, 44, 81), (142, 140, 51, 52), (162, 160, 55, 56), (116, 225, 35, 7), (216, 214, 70, 71), (230, 228, 73, 74), (144, 142, 52, 53), (164, 162, 56, 57), (134, 96, 41, 48), (115, 117, 204, 217), (233, 230, 74, 75), (219, 221, 231, 232), (182, 112, 45, 60), (100, 249, 39, 3), (237, 247, 248, 235), (14, 147, 149, 15), (227, 224, 117, 115), (166, 164, 57, 58), (239, 245, 247, 237), (186, 184, 61, 62), (92, 257, 82, 1), (240, 243, 245, 239), (168, 166, 58, 59), (108, 251, 80, 5), (244, 242, 36, 37), (188, 186, 62, 63), (218, 94, 0, 32), (122, 95, 97, 135), (220, 218, 32, 33), (222, 220, 33, 34), (225, 222, 34, 35), (226, 114, 46, 72), (114, 216, 71, 46), (208, 206, 66, 67), (30, 203, 205, 31), (29, 201, 203, 30), (28, 199, 201, 29), (27, 197, 199, 28), (121, 119, 250, 252), (251, 118, 6, 80), (250, 109, 107, 252), (184, 182, 60, 61), (24, 179, 181, 25), (23, 177, 179, 24), (22, 175, 177, 23), (21, 173, 175, 22), (242, 110, 4, 36), (183, 170, 111, 113), (241, 238, 78, 79), (238, 236, 77, 78), (236, 234, 76, 77), (234, 98, 42, 76), (98, 168, 59, 42), (160, 158, 54, 55), (18, 155, 157, 19), (17, 153, 155, 18), (16, 151, 153, 17), (15, 149, 151, 16), (105, 103, 256, 254), (257, 102, 2, 82), (90, 144, 53, 40), (106, 192, 65, 44), (206, 120, 47, 66), (25, 181, 108, 5), (255, 90, 40, 83), (158, 104, 43, 54), (13, 133, 92, 1), (0, 8, 9, 10, 11, 12, 13, 1, 82, 89), (85, 84, 36, 4), (7, 35, 84, 85), (31, 7, 85, 80, 6, 26, 27, 28, 29, 30), (80, 85, 4, 20, 21, 22, 23, 24, 25, 5), (84, 86, 37, 36), (35, 34, 86, 84), (86, 87, 38, 37), (34, 33, 87, 86), (87, 88, 39, 38), (33, 32, 88, 87), (88, 89, 3, 39), (32, 0, 89, 88), (293, 299, 169, 167), (545, 551, 122, 124), (544, 550, 551, 545), (292, 298, 299, 293), (291, 297, 298, 292), (543, 549, 550, 544), (542, 548, 549, 543), (290, 296, 297, 291), (541, 547, 548, 542), (540, 546, 547, 541), (125, 123, 546, 540), (539, 545, 124, 126), (538, 544, 545, 539), (537, 543, 544, 538), (536, 542, 543, 537), (289, 295, 296, 290), (288, 294, 295, 289), (166, 168, 294, 288), (287, 293, 167, 165), (286, 292, 293, 287), (285, 291, 292, 286), (284, 290, 291, 285), (535, 541, 542, 536), (534, 540, 541, 535), (127, 125, 540, 534), (533, 539, 126, 128), (532, 538, 539, 533), (531, 537, 538, 532), (530, 536, 537, 531), (283, 289, 290, 284), (282, 288, 289, 283), (164, 166, 288, 282), (281, 287, 165, 163), (280, 286, 287, 281), (279, 285, 286, 280), (278, 284, 285, 279), (529, 535, 536, 530), (528, 534, 535, 529), (129, 127, 534, 528), (527, 533, 128, 130), (526, 532, 533, 527), (525, 531, 532, 526), (524, 530, 531, 525), (277, 283, 284, 278), (276, 282, 283, 277), (162, 164, 282, 276), (275, 281, 163, 161), (274, 280, 281, 275), (273, 279, 280, 274), (272, 278, 279, 273), (523, 529, 530, 524), (522, 528, 529, 523), (131, 129, 528, 522), (521, 527, 130, 132), (520, 526, 527, 521), (519, 525, 526, 520), (518, 524, 525, 519), (271, 277, 278, 272), (270, 276, 277, 271), (160, 162, 276, 270), (269, 275, 161, 159), (268, 274, 275, 269), (267, 273, 274, 268), (266, 272, 273, 267), (517, 523, 524, 518), (516, 522, 523, 517), (133, 131, 522, 516), (515, 521, 132, 93), (265, 271, 272, 266), (264, 270, 271, 265), (158, 160, 270, 264), (263, 269, 159, 105), (262, 268, 269, 263), (261, 267, 268, 262), (260, 266, 267, 261), (259, 265, 266, 260), (514, 520, 521, 515), (513, 519, 520, 514), (512, 518, 519, 513), (511, 517, 518, 512), (510, 516, 517, 511), (258, 264, 265, 259), (104, 158, 264, 258), (92, 133, 516, 510), (91, 93, 132, 145), (168, 98, 300, 294), (294, 300, 301, 295), (295, 301, 302, 296), (296, 302, 303, 297), (297, 303, 304, 298), (298, 304, 305, 299), (299, 305, 99, 169), (98, 234, 306, 300), (300, 306, 307, 301), (301, 307, 308, 302), (302, 308, 309, 303), (303, 309, 310, 304), (304, 310, 311, 305), (305, 311, 235, 99), (234, 236, 312, 306), (306, 312, 313, 307), (307, 313, 314, 308), (308, 314, 315, 309), (309, 315, 316, 310), (310, 316, 317, 311), (311, 317, 237, 235), (236, 238, 318, 312), (312, 318, 319, 313), (313, 319, 320, 314), (314, 320, 321, 315), (315, 321, 322, 316), (316, 322, 323, 317), (317, 323, 239, 237), (238, 241, 324, 318), (318, 324, 325, 319), (319, 325, 326, 320), (320, 326, 327, 321), (321, 327, 328, 322), (322, 328, 329, 323), (323, 329, 240, 239), (241, 112, 330, 324), (324, 330, 331, 325), (325, 331, 332, 326), (326, 332, 333, 327), (327, 333, 334, 328), (328, 334, 335, 329), (329, 335, 113, 240), (112, 182, 336, 330), (330, 336, 337, 331), (331, 337, 338, 332), (332, 338, 339, 333), (333, 339, 340, 334), (334, 340, 341, 335), (335, 341, 183, 113), (182, 184, 342, 336), (336, 342, 343, 337), (337, 343, 344, 338), (338, 344, 345, 339), (339, 345, 346, 340), (340, 346, 347, 341), (341, 347, 185, 183), (184, 186, 348, 342), (342, 348, 349, 343), (343, 349, 350, 344), (344, 350, 351, 345), (345, 351, 352, 346), (346, 352, 353, 347), (347, 353, 187, 185), (186, 188, 354, 348), (348, 354, 355, 349), (349, 355, 356, 350), (350, 356, 357, 351), (351, 357, 358, 352), (352, 358, 359, 353), (353, 359, 189, 187), (188, 190, 360, 354), (354, 360, 361, 355), (355, 361, 362, 356), (356, 362, 363, 357), (357, 363, 364, 358), (358, 364, 365, 359), (359, 365, 191, 189), (190, 192, 366, 360), (360, 366, 367, 361), (361, 367, 368, 362), (362, 368, 369, 363), (363, 369, 370, 364), (364, 370, 371, 365), (365, 371, 193, 191), (192, 106, 372, 366), (366, 372, 373, 367), (367, 373, 374, 368), (368, 374, 375, 369), (369, 375, 376, 370), (370, 376, 377, 371), (371, 377, 107, 193), (106, 253, 378, 372), (372, 378, 379, 373), (373, 379, 380, 374), (374, 380, 381, 375), (375, 381, 382, 376), (376, 382, 383, 377), (377, 383, 252, 107), (253, 120, 384, 378), (378, 384, 385, 379), (379, 385, 386, 380), (380, 386, 387, 381), (381, 387, 388, 382), (382, 388, 389, 383), (383, 389, 121, 252), (120, 206, 390, 384), (384, 390, 391, 385), (385, 391, 392, 386), (386, 392, 393, 387), (387, 393, 394, 388), (388, 394, 395, 389), (389, 395, 207, 121), (206, 208, 396, 390), (390, 396, 397, 391), (391, 397, 398, 392), (392, 398, 399, 393), (393, 399, 400, 394), (394, 400, 401, 395), (395, 401, 209, 207), (208, 210, 402, 396), (396, 402, 403, 397), (397, 403, 404, 398), (398, 404, 405, 399), (399, 405, 406, 400), (400, 406, 407, 401), (401, 407, 211, 209), (210, 212, 408, 402), (402, 408, 409, 403), (403, 409, 410, 404), (404, 410, 411, 405), (405, 411, 412, 406), (406, 412, 413, 407), (407, 413, 213, 211), (212, 214, 414, 408), (408, 414, 415, 409), (409, 415, 416, 410), (410, 416, 417, 411), (411, 417, 418, 412), (412, 418, 419, 413), (413, 419, 215, 213), (214, 216, 420, 414), (414, 420, 421, 415), (415, 421, 422, 416), (416, 422, 423, 417), (417, 423, 424, 418), (418, 424, 425, 419), (419, 425, 217, 215), (216, 114, 426, 420), (420, 426, 427, 421), (421, 427, 428, 422), (422, 428, 429, 423), (423, 429, 430, 424), (424, 430, 431, 425), (425, 431, 115, 217), (114, 226, 432, 426), (426, 432, 433, 427), (427, 433, 434, 428), (428, 434, 435, 429), (429, 435, 436, 430), (430, 436, 437, 431), (431, 437, 227, 115), (226, 228, 438, 432), (432, 438, 439, 433), (433, 439, 440, 434), (434, 440, 441, 435), (435, 441, 442, 436), (436, 442, 443, 437), (437, 443, 229, 227), (228, 230, 444, 438), (438, 444, 445, 439), (439, 445, 446, 440), (440, 446, 447, 441), (441, 447, 448, 442), (442, 448, 449, 443), (443, 449, 231, 229), (230, 233, 450, 444), (444, 450, 451, 445), (445, 451, 452, 446), (446, 452, 453, 447), (447, 453, 454, 448), (448, 454, 455, 449), (449, 455, 232, 231), (233, 96, 456, 450), (450, 456, 457, 451), (451, 457, 458, 452), (452, 458, 459, 453), (453, 459, 460, 454), (454, 460, 461, 455), (455, 461, 97, 232), (96, 134, 462, 456), (456, 462, 463, 457), (457, 463, 464, 458), (458, 464, 465, 459), (459, 465, 466, 460), (460, 466, 467, 461), (461, 467, 135, 97), (134, 136, 468, 462), (462, 468, 469, 463), (463, 469, 470, 464), (464, 470, 471, 465), (465, 471, 472, 466), (466, 472, 473, 467), (467, 473, 137, 135), (136, 138, 474, 468), (468, 474, 475, 469), (469, 475, 476, 470), (470, 476, 477, 471), (471, 477, 478, 472), (472, 478, 479, 473), (473, 479, 139, 137), (138, 140, 480, 474), (474, 480, 481, 475), (475, 481, 482, 476), (476, 482, 483, 477), (477, 483, 484, 478), (478, 484, 485, 479), (479, 485, 141, 139), (140, 142, 486, 480), (480, 486, 487, 481), (481, 487, 488, 482), (482, 488, 489, 483), (483, 489, 490, 484), (484, 490, 491, 485), (485, 491, 143, 141), (142, 144, 492, 486), (486, 492, 493, 487), (487, 493, 494, 488), (488, 494, 495, 489), (489, 495, 496, 490), (490, 496, 497, 491), (491, 497, 145, 143), (144, 90, 498, 492), (492, 498, 499, 493), (493, 499, 500, 494), (494, 500, 501, 495), (495, 501, 502, 496), (496, 502, 503, 497), (497, 503, 91, 145), (90, 255, 504, 498), (498, 504, 505, 499), (499, 505, 506, 500), (500, 506, 507, 501), (501, 507, 508, 502), (502, 508, 509, 503), (503, 509, 254, 91), (104, 258, 504, 255), (258, 259, 505, 504), (259, 260, 506, 505), (260, 261, 507, 506), (261, 262, 508, 507), (262, 263, 509, 508), (263, 105, 254, 509), (123, 94, 552, 546), (546, 552, 553, 547), (547, 553, 554, 548), (548, 554, 555, 549), (549, 555, 556, 550), (550, 556, 557, 551), (551, 557, 95, 122), (94, 218, 558, 552), (552, 558, 559, 553), (553, 559, 560, 554), (554, 560, 561, 555), (555, 561, 562, 556), (556, 562, 563, 557), (557, 563, 219, 95), (218, 220, 564, 558), (558, 564, 565, 559), (559, 565, 566, 560), (560, 566, 567, 561), (561, 567, 568, 562), (562, 568, 569, 563), (563, 569, 221, 219), (220, 222, 570, 564), (564, 570, 571, 565), (565, 571, 572, 566), (566, 572, 573, 567), (567, 573, 574, 568), (568, 574, 575, 569), (569, 575, 223, 221), (222, 225, 576, 570), (570, 576, 577, 571), (571, 577, 578, 572), (572, 578, 579, 573), (573, 579, 580, 574), (574, 580, 581, 575), (575, 581, 224, 223), (225, 116, 582, 576), (576, 582, 583, 577), (577, 583, 584, 578), (578, 584, 585, 579), (579, 585, 586, 580), (580, 586, 587, 581), (581, 587, 117, 224), (116, 205, 588, 582), (582, 588, 589, 583), (583, 589, 590, 584), (584, 590, 591, 585), (585, 591, 592, 586), (586, 592, 593, 587), (587, 593, 204, 117), (205, 203, 594, 588), (588, 594, 595, 589), (589, 595, 596, 590), (590, 596, 597, 591), (591, 597, 598, 592), (592, 598, 599, 593), (593, 599, 202, 204), (203, 201, 600, 594), (594, 600, 601, 595), (595, 601, 602, 596), (596, 602, 603, 597), (597, 603, 604, 598), (598, 604, 605, 599), (599, 605, 200, 202), (201, 199, 606, 600), (600, 606, 607, 601), (601, 607, 608, 602), (602, 608, 609, 603), (603, 609, 610, 604), (604, 610, 611, 605), (605, 611, 198, 200), (199, 197, 612, 606), (606, 612, 613, 607), (607, 613, 614, 608), (608, 614, 615, 609), (609, 615, 616, 610), (610, 616, 617, 611), (611, 617, 196, 198), (197, 195, 618, 612), (612, 618, 619, 613), (613, 619, 620, 614), (614, 620, 621, 615), (615, 621, 622, 616), (616, 622, 623, 617), (617, 623, 194, 196), (195, 118, 624, 618), (618, 624, 625, 619), (619, 625, 626, 620), (620, 626, 627, 621), (621, 627, 628, 622), (622, 628, 629, 623), (623, 629, 119, 194), (118, 251, 630, 624), (624, 630, 631, 625), (625, 631, 632, 626), (626, 632, 633, 627), (627, 633, 634, 628), (628, 634, 635, 629), (629, 635, 250, 119), (251, 108, 636, 630), (630, 636, 637, 631), (631, 637, 638, 632), (632, 638, 639, 633), (633, 639, 640, 634), (634, 640, 641, 635), (635, 641, 109, 250), (108, 181, 642, 636), (636, 642, 643, 637), (637, 643, 644, 638), (638, 644, 645, 639), (639, 645, 646, 640), (640, 646, 647, 641), (641, 647, 180, 109), (181, 179, 648, 642), (642, 648, 649, 643), (643, 649, 650, 644), (644, 650, 651, 645), (645, 651, 652, 646), (646, 652, 653, 647), (647, 653, 178, 180), (179, 177, 654, 648), (648, 654, 655, 649), (649, 655, 656, 650), (650, 656, 657, 651), (651, 657, 658, 652), (652, 658, 659, 653), (653, 659, 176, 178), (177, 175, 660, 654), (654, 660, 661, 655), (655, 661, 662, 656), (656, 662, 663, 657), (657, 663, 664, 658), (658, 664, 665, 659), (659, 665, 174, 176), (175, 173, 666, 660), (660, 666, 667, 661), (661, 667, 668, 662), (662, 668, 669, 663), (663, 669, 670, 664), (664, 670, 671, 665), (665, 671, 172, 174), (173, 171, 672, 666), (666, 672, 673, 667), (667, 673, 674, 668), (668, 674, 675, 669), (669, 675, 676, 670), (670, 676, 677, 671), (671, 677, 170, 172), (171, 110, 678, 672), (672, 678, 679, 673), (673, 679, 680, 674), (674, 680, 681, 675), (675, 681, 682, 676), (676, 682, 683, 677), (677, 683, 111, 170), (110, 242, 684, 678), (678, 684, 685, 679), (679, 685, 686, 680), (680, 686, 687, 681), (681, 687, 688, 682), (682, 688, 689, 683), (683, 689, 243, 111), (242, 244, 690, 684), (684, 690, 691, 685), (685, 691, 692, 686), (686, 692, 693, 687), (687, 693, 694, 688), (688, 694, 695, 689), (689, 695, 245, 243), (244, 246, 696, 690), (690, 696, 697, 691), (691, 697, 698, 692), (692, 698, 699, 693), (693, 699, 700, 694), (694, 700, 701, 695), (695, 701, 247, 245), (246, 249, 702, 696), (696, 702, 703, 697), (697, 703, 704, 698), (698, 704, 705, 699), (699, 705, 706, 700), (700, 706, 707, 701), (701, 707, 248, 247), (249, 100, 708, 702), (702, 708, 709, 703), (703, 709, 710, 704), (704, 710, 711, 705), (705, 711, 712, 706), (706, 712, 713, 707), (707, 713, 101, 248), (100, 157, 714, 708), (708, 714, 715, 709), (709, 715, 716, 710), (710, 716, 717, 711), (711, 717, 718, 712), (712, 718, 719, 713), (713, 719, 156, 101), (157, 155, 720, 714), (714, 720, 721, 715), (715, 721, 722, 716), (716, 722, 723, 717), (717, 723, 724, 718), (718, 724, 725, 719), (719, 725, 154, 156), (155, 153, 726, 720), (720, 726, 727, 721), (721, 727, 728, 722), (722, 728, 729, 723), (723, 729, 730, 724), (724, 730, 731, 725), (725, 731, 152, 154), (153, 151, 732, 726), (726, 732, 733, 727), (727, 733, 734, 728), (728, 734, 735, 729), (729, 735, 736, 730), (730, 736, 737, 731), (731, 737, 150, 152), (151, 149, 738, 732), (732, 738, 739, 733), (733, 739, 740, 734), (734, 740, 741, 735), (735, 741, 742, 736), (736, 742, 743, 737), (737, 743, 148, 150), (149, 147, 744, 738), (738, 744, 745, 739), (739, 745, 746, 740), (740, 746, 747, 741), (741, 747, 748, 742), (742, 748, 749, 743), (743, 749, 146, 148), (147, 102, 750, 744), (744, 750, 751, 745), (745, 751, 752, 746), (746, 752, 753, 747), (747, 753, 754, 748), (748, 754, 755, 749), (749, 755, 103, 146), (102, 257, 756, 750), (750, 756, 757, 751), (751, 757, 758, 752), (752, 758, 759, 753), (753, 759, 760, 754), (754, 760, 761, 755), (755, 761, 256, 103), (92, 510, 756, 257), (510, 511, 757, 756), (511, 512, 758, 757), (512, 513, 759, 758), (513, 514, 760, 759), (514, 515, 761, 760), (515, 93, 256, 761)])
me_plane_134.polygons.foreach_set('use_smooth', [True] * 728)
_k = set([(0, 8), (0, 32), (1, 13), (1, 82), (2, 14), (2, 82), (3, 19), (3, 39), (4, 20), (4, 36), (5, 25), (5, 80), (6, 26), (6, 80), (7, 31), (7, 35), (8, 9), (9, 10), (10, 11), (11, 12), (12, 13), (14, 15), (15, 16), (16, 17), (17, 18), (18, 19), (20, 21), (21, 22), (22, 23), (23, 24), (24, 25), (26, 27), (27, 28), (28, 29), (29, 30), (30, 31), (32, 33), (33, 34), (34, 35), (36, 37), (37, 38), (38, 39)])
me_plane_134.attributes.new('sharp_edge', 'BOOLEAN', 'EDGE').data.foreach_set('value', [ (min(e.vertices), max(e.vertices)) in _k for e in me_plane_134.edges])
me_plane_134.use_remesh_preserve_volume = False
me_plane_134.use_remesh_preserve_attributes = False
me_plane_134.use_mirror_vertex_groups = False
me_plane_134.update()

# ---- objects
ob_plane_128 = bpy.data.objects.new('Plane.128', me_plane_133)
ob_plane_129 = bpy.data.objects.new('Plane.129', me_plane_134)

# ---- transforms, parenting, visibility, modifiers, constraints
ob_plane_128.location = (0.0, 0.0, 0.0)
ob_plane_128.hide_render = True
ob_plane_128.display_type = 'WIRE'
ob_plane_128.show_in_front = True
ob_plane_128.lineart.crease_threshold = 0.0
_m = ob_plane_128.modifiers.new('Auto Smooth', 'NODES')
_m.node_group = ng_auto_smooth
_gi = [s.identifier for s in ng_auto_smooth.interface.items_tree if s.item_type == 'SOCKET' and s.in_out == 'INPUT']
_m[_gi[1]] = 3.142  # Angle
ob_plane_129.parent = ob_plane_128
ob_plane_129.matrix_parent_inverse = Matrix(((1.0, 0.0, 0.0, -0.0), (0.0, 1.0, 0.0, -7.231), (0.0, 0.0, 1.0, -0.0), (0.0, 0.0, 0.0, 1.0)))
ob_plane_129.location = (0.0, 7.231, 0.0)
ob_plane_129.lineart.crease_threshold = 0.0
_vg = ob_plane_129.vertex_groups.new(name='conform')
_m = ob_plane_129.modifiers.new('Auto Smooth', 'NODES')
_m.node_group = ng_auto_smooth
_gi = [s.identifier for s in ng_auto_smooth.interface.items_tree if s.item_type == 'SOCKET' and s.in_out == 'INPUT']
_m[_gi[1]] = 3.142  # Angle

# ---- collection membership
col_collection_1.objects.link(ob_plane_128)
col_collection_1.objects.link(ob_plane_129)

# ---- scene / render settings (as saved in the file)
scene.frame_start = 0; scene.frame_end = 250; scene.frame_set(0)
scene.render.engine = 'CYCLES'
scene.render.dither_intensity = 0.0
scene.cycles.use_denoising = False
scene.cycles.samples = 32
scene.cycles.sampling_pattern = 'TABULATED_SOBOL'
scene.cycles.use_adaptive_sampling = False
scene.cycles.use_light_tree = False
scene.cycles.blur_glossy = 0.0
scene.cycles.sample_clamp_indirect = 0.0
scene.view_settings.view_transform = 'Filmic'
scene.view_settings.exposure = 2.0
scene.view_settings.gamma = 1.3
bpy.context.view_layer.update()

# ---- added for rendering (the .blend has no active camera and no usable light): camera, sun
cam_auto = bpy.data.cameras.new('AutoCamera')
cam_auto.lens = 50.0
cam_auto.sensor_width = 36.0
cam_auto.clip_end = 1000.0
ob_auto_camera = bpy.data.objects.new('AutoCamera', cam_auto)
scene.collection.objects.link(ob_auto_camera)
ob_auto_camera.location = (2.04769, -2.45722, 1.42767)
ob_auto_camera.rotation_euler = (1.09748, -7.21219e-08, 0.694738)
scene.camera = ob_auto_camera
light_auto_sun = bpy.data.lights.new('AutoSun', 'SUN')
light_auto_sun.energy = 3.0
light_auto_sun.angle = 0.0523599
ob_auto_sun = bpy.data.objects.new('AutoSun', light_auto_sun)
scene.collection.objects.link(ob_auto_sun)
ob_auto_sun.rotation_euler = (0.872665, 0.174533, 0.523599)
bpy.context.view_layer.update()

